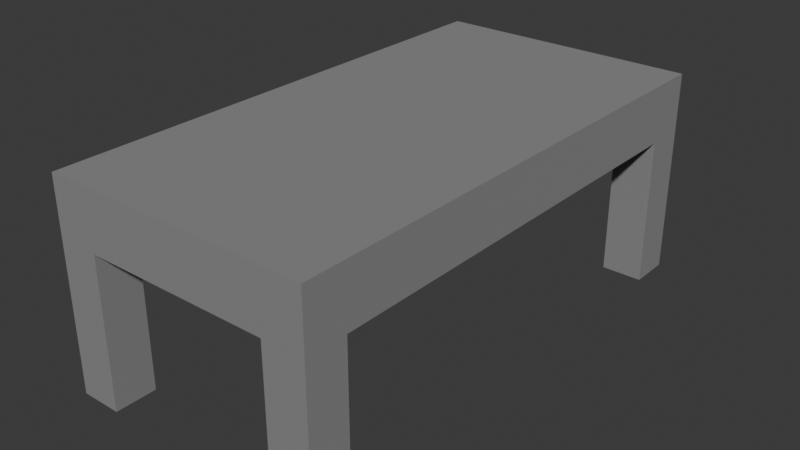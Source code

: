# Source: Desk.blend  (saved by Blender 4.2.66; exported with 4.5.12 LTS)
import bpy
from mathutils import Matrix  # noqa: F401  (used for matrix-valued properties, if any)

bpy.ops.wm.read_factory_settings(use_empty=True)
scene = bpy.context.scene
scene.name = 'Scene'

# ---- collections
col_collection = bpy.data.collections.new('Collection'); scene.collection.children.link(col_collection)

# ---- materials (node trees are filled in below, after node groups)
mat_material = bpy.data.materials.new('Material')
mat_material.alpha_threshold = 0.0
mat_material.use_transparent_shadow = False
mat_material.roughness = 0.5
mat_material.line_color = (0.0, 0.0, 0.0, 1.0)

# ---- material node trees
mat_material.use_nodes = True; mat_material.node_tree.nodes.clear()
_N = mat_material.node_tree.nodes; _L = mat_material.node_tree.links
n0 = _N.new('ShaderNodeOutputMaterial'); n0.name = 'Material Output'; n0.location = (300, 300)
n1 = _N.new('ShaderNodeBsdfPrincipled'); n1.name = 'Principled BSDF'; n1.location = (10, 300)
n1.inputs[0].default_value = (0.2546, 0.2546, 0.2546, 1.0)
n1.inputs[2].default_value = 1.0
n1.inputs[3].default_value = 1.45
_L.new(n1.outputs[0], n0.inputs[0])
n0.is_active_output = True

# ---- world
world_world = bpy.data.worlds.new('World'); scene.world = world_world
world_world.use_nodes = True; world_world.node_tree.nodes.clear()
_N = world_world.node_tree.nodes; _L = world_world.node_tree.links
n0 = _N.new('ShaderNodeOutputWorld'); n0.name = 'World Output'; n0.location = (300, 300)
n1 = _N.new('ShaderNodeBackground'); n1.name = 'Background'; n1.location = (10, 300)
n1.inputs[0].default_value = (0.05088, 0.05088, 0.05088, 1.0)
_L.new(n1.outputs[0], n0.inputs[0])
n0.is_active_output = True
world_world.color = (0.05088, 0.05088, 0.05088)
world_world.sun_shadow_jitter_overblur = 0.0

# ---- meshes
me_cube = bpy.data.meshes.new('Cube')
me_cube.from_pydata([(1.681, 3.347, 1.278), (1.681, 3.347, 0.5778), (1.681, -2.878, 1.278), (1.681, -2.878, 0.5778), (-1.544, 3.347, 1.278), (-1.544, 3.347, 0.5778), (-1.544, -2.878, 1.278), (-1.544, -2.878, 0.5778), (-1.544, -1.878, 0.5778), (-0.5444, 3.347, 0.5778), (-0.5444, -2.878, 0.5778), (1.681, -1.878, 0.5778), (-0.5444, -1.878, 0.5778), (-1.544, -2.378, 0.5778), (-1.044, 3.347, 0.5778), (1.181, -2.878, 0.5778), (1.681, 2.847, 0.5778), (-1.544, 2.847, 0.5778), (1.181, 3.347, 0.5778), (-1.044, -2.878, 0.5778), (1.681, -2.378, 0.5778), (-0.5444, -2.378, 0.5778), (-0.5444, 2.847, 0.5778), (-1.044, -1.878, 0.5778), (1.181, -1.878, 0.5778), (1.181, 2.847, 0.5778), (-1.044, 2.847, 0.5778), (-1.044, -2.378, 0.5778), (1.181, -2.378, 0.5778), (-1.544, -2.378, -1.222), (-1.544, -2.878, -1.222), (-1.044, 3.347, -1.222), (-1.544, 3.347, -1.222), (1.181, -2.878, -1.222), (1.681, -2.878, -1.222), (1.681, 2.847, -1.222), (1.681, 3.347, -1.222), (-1.544, 2.847, -1.222), (1.181, 3.347, -1.222), (-1.044, -2.878, -1.222), (1.681, -2.378, -1.222), (1.181, 2.847, -1.222), (-1.044, 2.847, -1.222), (-1.044, -2.378, -1.222), (1.181, -2.378, -1.222)], [], [(0, 4, 6, 2), (3, 2, 6, 7, 19, 10, 15), (7, 6, 4, 5, 17, 8, 13), (17, 5, 32, 37), (1, 0, 2, 3, 20, 11, 16), (5, 4, 0, 1, 18, 9, 14), (27, 21, 10, 19), (26, 22, 12, 23), (25, 16, 11, 24), (22, 25, 24, 12), (9, 18, 25, 22), (26, 17, 37, 42), (17, 26, 23, 8), (5, 14, 31, 32), (14, 9, 22, 26), (3, 15, 33, 34), (8, 23, 27, 13), (23, 12, 21, 27), (21, 28, 15, 10), (12, 24, 28, 21), (24, 11, 20, 28), (44, 40, 34, 33), (38, 36, 35, 41), (32, 31, 42, 37), (29, 43, 39, 30), (28, 20, 40, 44), (18, 1, 36, 38), (27, 19, 39, 43), (25, 18, 38, 41), (1, 16, 35, 36), (19, 7, 30, 39), (20, 3, 34, 40), (13, 27, 43, 29), (16, 25, 41, 35), (15, 28, 44, 33), (7, 13, 29, 30), (14, 26, 42, 31)])
_uv = me_cube.uv_layers.new(name='UVMap')
_uv.uv.foreach_set('vector', [0.625, 0.5, 0.875, 0.5, 0.875, 0.75, 0.625, 0.75, 0.375, 0.75, 0.625, 0.75, 0.625, 1.0, 0.375, 1.0, 0.375, 0.9375, 0.375, 0.875, 0.375, 0.8125, 0.375, 0.0, 0.625, 0.0, 0.625, 0.25, 0.375, 0.25, 0.375, 0.1875, 0.375, 0.125, 0.375, 0.0625, 0.375, 0.1875, 0.375, 0.25, 0.375, 0.25, 0.375, 0.1875, 0.375, 0.5, 0.625, 0.5, 0.625, 0.75, 0.375, 0.75, 0.375, 0.6875, 0.375, 0.625, 0.375, 0.5625, 0.375, 0.25, 0.625, 0.25, 0.625, 0.5, 0.375, 0.5, 0.375, 0.4375, 0.375, 0.375, 0.375, 0.3125, 0.1875, 0.6875, 0.25, 0.6875, 0.25, 0.75, 0.1875, 0.75, 0.1875, 0.5625, 0.25, 0.5625, 0.25, 0.625, 0.1875, 0.625, 0.3125, 0.5625, 0.375, 0.5625, 0.375, 0.625, 0.3125, 0.625, 0.25, 0.5625, 0.3125, 0.5625, 0.3125, 0.625, 0.25, 0.625, 0.25, 0.5, 0.3125, 0.5, 0.3125, 0.5625, 0.25, 0.5625, 0.1875, 0.5625, 0.125, 0.5625, 0.125, 0.5625, 0.1875, 0.5625, 0.125, 0.5625, 0.1875, 0.5625, 0.1875, 0.625, 0.125, 0.625, 0.375, 0.25, 0.375, 0.3125, 0.375, 0.3125, 0.375, 0.25, 0.1875, 0.5, 0.25, 0.5, 0.25, 0.5625, 0.1875, 0.5625, 0.375, 0.75, 0.375, 0.8125, 0.375, 0.8125, 0.375, 0.75, 0.125, 0.625, 0.1875, 0.625, 0.1875, 0.6875, 0.125, 0.6875, 0.1875, 0.625, 0.25, 0.625, 0.25, 0.6875, 0.1875, 0.6875, 0.25, 0.6875, 0.3125, 0.6875, 0.3125, 0.75, 0.25, 0.75, 0.25, 0.625, 0.3125, 0.625, 0.3125, 0.6875, 0.25, 0.6875, 0.3125, 0.625, 0.375, 0.625, 0.375, 0.6875, 0.3125, 0.6875, 0.3125, 0.6875, 0.375, 0.6875, 0.375, 0.75, 0.3125, 0.75, 0.3125, 0.5, 0.375, 0.5, 0.375, 0.5625, 0.3125, 0.5625, 0.125, 0.5, 0.1875, 0.5, 0.1875, 0.5625, 0.125, 0.5625, 0.125, 0.6875, 0.1875, 0.6875, 0.1875, 0.75, 0.125, 0.75, 0.3125, 0.6875, 0.375, 0.6875, 0.375, 0.6875, 0.3125, 0.6875, 0.375, 0.4375, 0.375, 0.5, 0.375, 0.5, 0.375, 0.4375, 0.1875, 0.6875, 0.1875, 0.75, 0.1875, 0.75, 0.1875, 0.6875, 0.3125, 0.5625, 0.3125, 0.5, 0.3125, 0.5, 0.3125, 0.5625, 0.375, 0.5, 0.375, 0.5625, 0.375, 0.5625, 0.375, 0.5, 0.375, 0.9375, 0.375, 1.0, 0.375, 1.0, 0.375, 0.9375, 0.375, 0.6875, 0.375, 0.75, 0.375, 0.75, 0.375, 0.6875, 0.125, 0.6875, 0.1875, 0.6875, 0.1875, 0.6875, 0.125, 0.6875, 0.375, 0.5625, 0.3125, 0.5625, 0.3125, 0.5625, 0.375, 0.5625, 0.3125, 0.75, 0.3125, 0.6875, 0.3125, 0.6875, 0.3125, 0.75, 0.375, 0.0, 0.375, 0.0625, 0.375, 0.0625, 0.375, 0.0, 0.1875, 0.5, 0.1875, 0.5625, 0.1875, 0.5625, 0.1875, 0.5])
me_cube.materials.append(mat_material)
me_cube.use_mirror_vertex_groups = False
me_cube.update()

# ---- objects
ob_cube = bpy.data.objects.new('Cube', me_cube)

# ---- transforms, parenting, visibility, modifiers, constraints
ob_cube.location = (0.0, 0.0, 1.222)
ob_cube.lock_rotations_4d = False
ob_cube.empty_display_type = 'ARROWS'
ob_cube.lineart.crease_threshold = 0.0

# ---- collection membership
col_collection.objects.link(ob_cube)

# ---- scene / render settings (as saved in the file)
scene.frame_start = 1; scene.frame_end = 250; scene.frame_set(1)
scene.render.engine = 'BLENDER_EEVEE_NEXT'
bpy.context.view_layer.update()

# ---- added for rendering (the .blend has no active camera and no usable light): camera, sun
cam_auto = bpy.data.cameras.new('AutoCamera')
cam_auto.lens = 50.0
cam_auto.sensor_width = 36.0
cam_auto.clip_end = 1000.0
ob_auto_camera = bpy.data.objects.new('AutoCamera', cam_auto)
scene.collection.objects.link(ob_auto_camera)
ob_auto_camera.location = (6.95469, -8.02924, 6.75931)
ob_auto_camera.rotation_euler = (1.09748, -7.21219e-08, 0.694738)
scene.camera = ob_auto_camera
light_auto_sun = bpy.data.lights.new('AutoSun', 'SUN')
light_auto_sun.energy = 3.0
light_auto_sun.angle = 0.0523599
ob_auto_sun = bpy.data.objects.new('AutoSun', light_auto_sun)
scene.collection.objects.link(ob_auto_sun)
ob_auto_sun.rotation_euler = (0.872665, 0.174533, 0.523599)
bpy.context.view_layer.update()
